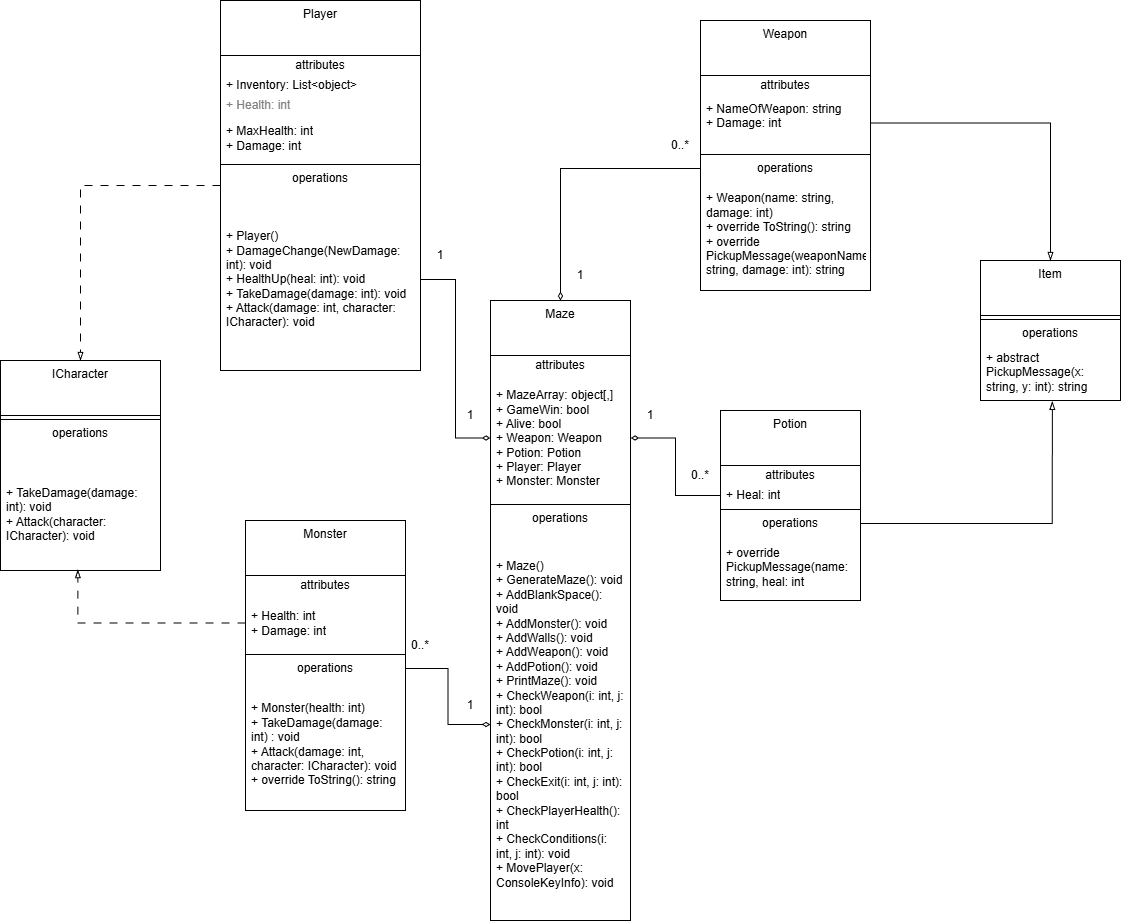

The diagram above was exported from draw.io. Its source (the exported page's mxGraphModel, read from the mxfile embedded in the PNG):
<mxGraphModel dx="1140" dy="734" grid="1" gridSize="10" guides="1" tooltips="1" connect="1" arrows="1" fold="1" page="1" pageScale="1" pageWidth="850" pageHeight="1100" math="0" shadow="0">
  <root>
    <mxCell id="0" />
    <mxCell id="1" parent="0" />
    <mxCell id="MJe03egP_dwSi2s-P8ES-57" edge="1" parent="1" source="MJe03egP_dwSi2s-P8ES-1" style="edgeStyle=orthogonalEdgeStyle;rounded=0;orthogonalLoop=1;jettySize=auto;html=1;entryX=0.5;entryY=0;entryDx=0;entryDy=0;endArrow=blockThin;endFill=0;dashed=1;dashPattern=8 8;" target="MJe03egP_dwSi2s-P8ES-25">
      <mxGeometry relative="1" as="geometry" />
    </mxCell>
    <mxCell id="MJe03egP_dwSi2s-P8ES-1" parent="1" style="swimlane;fontStyle=0;align=center;verticalAlign=top;childLayout=stackLayout;horizontal=1;startSize=55;horizontalStack=0;resizeParent=1;resizeParentMax=0;resizeLast=0;collapsible=0;marginBottom=0;html=1;whiteSpace=wrap;" value="Player" vertex="1">
      <mxGeometry height="370" width="200" x="240" y="120" as="geometry" />
    </mxCell>
    <mxCell id="MJe03egP_dwSi2s-P8ES-2" parent="MJe03egP_dwSi2s-P8ES-1" style="text;html=1;strokeColor=none;fillColor=none;align=center;verticalAlign=middle;spacingLeft=4;spacingRight=4;overflow=hidden;rotatable=0;points=[[0,0.5],[1,0.5]];portConstraint=eastwest;whiteSpace=wrap;" value="attributes" vertex="1">
      <mxGeometry height="20" width="200" y="55" as="geometry" />
    </mxCell>
    <mxCell id="MJe03egP_dwSi2s-P8ES-3" parent="MJe03egP_dwSi2s-P8ES-1" style="text;html=1;strokeColor=none;fillColor=none;align=left;verticalAlign=middle;spacingLeft=4;spacingRight=4;overflow=hidden;rotatable=0;points=[[0,0.5],[1,0.5]];portConstraint=eastwest;whiteSpace=wrap;" value="+ Inventory: List&amp;lt;object&amp;gt;" vertex="1">
      <mxGeometry height="20" width="200" y="75" as="geometry" />
    </mxCell>
    <mxCell id="MJe03egP_dwSi2s-P8ES-4" parent="MJe03egP_dwSi2s-P8ES-1" style="text;html=1;strokeColor=none;fillColor=none;align=left;verticalAlign=middle;spacingLeft=4;spacingRight=4;overflow=hidden;rotatable=0;points=[[0,0.5],[1,0.5]];portConstraint=eastwest;fontColor=#808080;whiteSpace=wrap;" value="+ Health: int" vertex="1">
      <mxGeometry height="20" width="200" y="95" as="geometry" />
    </mxCell>
    <mxCell id="MJe03egP_dwSi2s-P8ES-5" parent="MJe03egP_dwSi2s-P8ES-1" style="text;html=1;strokeColor=none;fillColor=none;align=left;verticalAlign=middle;spacingLeft=4;spacingRight=4;overflow=hidden;rotatable=0;points=[[0,0.5],[1,0.5]];portConstraint=eastwest;whiteSpace=wrap;" value="+ MaxHealth: int&lt;div&gt;+ Damage: int&lt;/div&gt;" vertex="1">
      <mxGeometry height="45" width="200" y="115" as="geometry" />
    </mxCell>
    <mxCell id="MJe03egP_dwSi2s-P8ES-6" parent="MJe03egP_dwSi2s-P8ES-1" style="line;strokeWidth=1;fillColor=none;align=left;verticalAlign=middle;spacingTop=-1;spacingLeft=3;spacingRight=3;rotatable=0;labelPosition=right;points=[];portConstraint=eastwest;" value="" vertex="1">
      <mxGeometry height="8" width="200" y="160" as="geometry" />
    </mxCell>
    <mxCell id="MJe03egP_dwSi2s-P8ES-7" parent="MJe03egP_dwSi2s-P8ES-1" style="text;html=1;strokeColor=none;fillColor=none;align=center;verticalAlign=middle;spacingLeft=4;spacingRight=4;overflow=hidden;rotatable=0;points=[[0,0.5],[1,0.5]];portConstraint=eastwest;whiteSpace=wrap;" value="operations" vertex="1">
      <mxGeometry height="20" width="200" y="168" as="geometry" />
    </mxCell>
    <mxCell id="MJe03egP_dwSi2s-P8ES-8" parent="MJe03egP_dwSi2s-P8ES-1" style="text;html=1;strokeColor=none;fillColor=none;align=left;verticalAlign=middle;spacingLeft=4;spacingRight=4;overflow=hidden;rotatable=0;points=[[0,0.5],[1,0.5]];portConstraint=eastwest;whiteSpace=wrap;" value="&lt;div&gt;+ Player()&lt;/div&gt;+ DamageChange(NewDamage: int): void&lt;div&gt;+ HealthUp(heal: int): void&lt;/div&gt;&lt;div&gt;+ TakeDamage(damage: int): void&lt;/div&gt;&lt;div&gt;+ Attack(damage: int, character: ICharacter): void&lt;/div&gt;" vertex="1">
      <mxGeometry height="182" width="200" y="188" as="geometry" />
    </mxCell>
    <mxCell id="MJe03egP_dwSi2s-P8ES-9" parent="1" style="swimlane;fontStyle=0;align=center;verticalAlign=top;childLayout=stackLayout;horizontal=1;startSize=55;horizontalStack=0;resizeParent=1;resizeParentMax=0;resizeLast=0;collapsible=0;marginBottom=0;html=1;whiteSpace=wrap;" value="Monster" vertex="1">
      <mxGeometry height="290" width="160" x="265" y="640" as="geometry" />
    </mxCell>
    <mxCell id="MJe03egP_dwSi2s-P8ES-10" parent="MJe03egP_dwSi2s-P8ES-9" style="text;html=1;strokeColor=none;fillColor=none;align=center;verticalAlign=middle;spacingLeft=4;spacingRight=4;overflow=hidden;rotatable=0;points=[[0,0.5],[1,0.5]];portConstraint=eastwest;whiteSpace=wrap;" value="attributes" vertex="1">
      <mxGeometry height="20" width="160" y="55" as="geometry" />
    </mxCell>
    <mxCell id="MJe03egP_dwSi2s-P8ES-11" parent="MJe03egP_dwSi2s-P8ES-9" style="text;html=1;strokeColor=none;fillColor=none;align=left;verticalAlign=middle;spacingLeft=4;spacingRight=4;overflow=hidden;rotatable=0;points=[[0,0.5],[1,0.5]];portConstraint=eastwest;whiteSpace=wrap;" value="+ Health: int&lt;div&gt;+ Damage: int&lt;/div&gt;" vertex="1">
      <mxGeometry height="55" width="160" y="75" as="geometry" />
    </mxCell>
    <mxCell id="MJe03egP_dwSi2s-P8ES-14" parent="MJe03egP_dwSi2s-P8ES-9" style="line;strokeWidth=1;fillColor=none;align=left;verticalAlign=middle;spacingTop=-1;spacingLeft=3;spacingRight=3;rotatable=0;labelPosition=right;points=[];portConstraint=eastwest;" value="" vertex="1">
      <mxGeometry height="8" width="160" y="130" as="geometry" />
    </mxCell>
    <mxCell id="MJe03egP_dwSi2s-P8ES-15" parent="MJe03egP_dwSi2s-P8ES-9" style="text;html=1;strokeColor=none;fillColor=none;align=center;verticalAlign=middle;spacingLeft=4;spacingRight=4;overflow=hidden;rotatable=0;points=[[0,0.5],[1,0.5]];portConstraint=eastwest;whiteSpace=wrap;" value="operations" vertex="1">
      <mxGeometry height="20" width="160" y="138" as="geometry" />
    </mxCell>
    <mxCell id="MJe03egP_dwSi2s-P8ES-16" parent="MJe03egP_dwSi2s-P8ES-9" style="text;html=1;strokeColor=none;fillColor=none;align=left;verticalAlign=middle;spacingLeft=4;spacingRight=4;overflow=hidden;rotatable=0;points=[[0,0.5],[1,0.5]];portConstraint=eastwest;whiteSpace=wrap;" value="&lt;div&gt;+ Monster(health: int)&lt;/div&gt;+ TakeDamage(damage: int) : void&lt;div&gt;+ Attack(damage: int, character: ICharacter): void&lt;/div&gt;&lt;div&gt;+ override ToString(): string&lt;/div&gt;" vertex="1">
      <mxGeometry height="132" width="160" y="158" as="geometry" />
    </mxCell>
    <mxCell id="MJe03egP_dwSi2s-P8ES-17" parent="1" style="swimlane;fontStyle=0;align=center;verticalAlign=top;childLayout=stackLayout;horizontal=1;startSize=55;horizontalStack=0;resizeParent=1;resizeParentMax=0;resizeLast=0;collapsible=0;marginBottom=0;html=1;whiteSpace=wrap;" value="Maze" vertex="1">
      <mxGeometry height="620" width="140" x="510" y="420" as="geometry" />
    </mxCell>
    <mxCell id="MJe03egP_dwSi2s-P8ES-18" parent="MJe03egP_dwSi2s-P8ES-17" style="text;html=1;strokeColor=none;fillColor=none;align=center;verticalAlign=middle;spacingLeft=4;spacingRight=4;overflow=hidden;rotatable=0;points=[[0,0.5],[1,0.5]];portConstraint=eastwest;whiteSpace=wrap;" value="attributes" vertex="1">
      <mxGeometry height="20" width="140" y="55" as="geometry" />
    </mxCell>
    <mxCell id="MJe03egP_dwSi2s-P8ES-19" parent="MJe03egP_dwSi2s-P8ES-17" style="text;html=1;strokeColor=none;fillColor=none;align=left;verticalAlign=middle;spacingLeft=4;spacingRight=4;overflow=hidden;rotatable=0;points=[[0,0.5],[1,0.5]];portConstraint=eastwest;whiteSpace=wrap;" value="+ MazeArray: object[,]&lt;div&gt;+ GameWin: bool&lt;/div&gt;&lt;div&gt;+ Alive: bool&lt;/div&gt;&lt;div&gt;+ Weapon: Weapon&lt;/div&gt;&lt;div&gt;+ Potion: Potion&lt;/div&gt;&lt;div&gt;+ Player: Player&lt;/div&gt;&lt;div&gt;+ Monster: Monster&lt;/div&gt;" vertex="1">
      <mxGeometry height="125" width="140" y="75" as="geometry" />
    </mxCell>
    <mxCell id="MJe03egP_dwSi2s-P8ES-22" parent="MJe03egP_dwSi2s-P8ES-17" style="line;strokeWidth=1;fillColor=none;align=left;verticalAlign=middle;spacingTop=-1;spacingLeft=3;spacingRight=3;rotatable=0;labelPosition=right;points=[];portConstraint=eastwest;" value="" vertex="1">
      <mxGeometry height="8" width="140" y="200" as="geometry" />
    </mxCell>
    <mxCell id="MJe03egP_dwSi2s-P8ES-23" parent="MJe03egP_dwSi2s-P8ES-17" style="text;html=1;strokeColor=none;fillColor=none;align=center;verticalAlign=middle;spacingLeft=4;spacingRight=4;overflow=hidden;rotatable=0;points=[[0,0.5],[1,0.5]];portConstraint=eastwest;whiteSpace=wrap;" value="operations" vertex="1">
      <mxGeometry height="20" width="140" y="208" as="geometry" />
    </mxCell>
    <mxCell id="MJe03egP_dwSi2s-P8ES-24" parent="MJe03egP_dwSi2s-P8ES-17" style="text;html=1;strokeColor=none;fillColor=none;align=left;verticalAlign=middle;spacingLeft=4;spacingRight=4;overflow=hidden;rotatable=0;points=[[0,0.5],[1,0.5]];portConstraint=eastwest;whiteSpace=wrap;" value="&lt;div&gt;+ Maze()&lt;/div&gt;+ GenerateMaze(): void&lt;div&gt;+ AddBlankSpace(): void&lt;/div&gt;&lt;div&gt;+ AddMonster(): void&lt;/div&gt;&lt;div&gt;+ AddWalls(): void&lt;/div&gt;&lt;div&gt;+ AddWeapon(): void&lt;/div&gt;&lt;div&gt;+ AddPotion(): void&lt;/div&gt;&lt;div&gt;+ PrintMaze(): void&lt;/div&gt;&lt;div&gt;+ CheckWeapon(i: int, j: int): bool&lt;/div&gt;&lt;div&gt;+ CheckMonster(i: int, j: int): bool&lt;/div&gt;&lt;div&gt;+ CheckPotion(i: int, j: int): bool&lt;/div&gt;&lt;div&gt;+ CheckExit(i: int, j: int): bool&lt;/div&gt;&lt;div&gt;+ CheckPlayerHealth(): int&lt;/div&gt;&lt;div&gt;+ CheckConditions(i: int, j: int): void&lt;/div&gt;&lt;div&gt;+ MovePlayer(x: ConsoleKeyInfo): void&lt;/div&gt;" vertex="1">
      <mxGeometry height="392" width="140" y="228" as="geometry" />
    </mxCell>
    <mxCell id="MJe03egP_dwSi2s-P8ES-25" parent="1" style="swimlane;fontStyle=0;align=center;verticalAlign=top;childLayout=stackLayout;horizontal=1;startSize=55;horizontalStack=0;resizeParent=1;resizeParentMax=0;resizeLast=0;collapsible=0;marginBottom=0;html=1;whiteSpace=wrap;" value="ICharacter" vertex="1">
      <mxGeometry height="210" width="160" x="20" y="480" as="geometry" />
    </mxCell>
    <mxCell id="MJe03egP_dwSi2s-P8ES-30" parent="MJe03egP_dwSi2s-P8ES-25" style="line;strokeWidth=1;fillColor=none;align=left;verticalAlign=middle;spacingTop=-1;spacingLeft=3;spacingRight=3;rotatable=0;labelPosition=right;points=[];portConstraint=eastwest;" value="" vertex="1">
      <mxGeometry height="8" width="160" y="55" as="geometry" />
    </mxCell>
    <mxCell id="MJe03egP_dwSi2s-P8ES-31" parent="MJe03egP_dwSi2s-P8ES-25" style="text;html=1;strokeColor=none;fillColor=none;align=center;verticalAlign=middle;spacingLeft=4;spacingRight=4;overflow=hidden;rotatable=0;points=[[0,0.5],[1,0.5]];portConstraint=eastwest;whiteSpace=wrap;" value="operations" vertex="1">
      <mxGeometry height="20" width="160" y="63" as="geometry" />
    </mxCell>
    <mxCell id="MJe03egP_dwSi2s-P8ES-32" parent="MJe03egP_dwSi2s-P8ES-25" style="text;html=1;strokeColor=none;fillColor=none;align=left;verticalAlign=middle;spacingLeft=4;spacingRight=4;overflow=hidden;rotatable=0;points=[[0,0.5],[1,0.5]];portConstraint=eastwest;whiteSpace=wrap;" value="&lt;div&gt;&lt;br&gt;&lt;/div&gt;+ TakeDamage(damage: int): void&lt;div&gt;+ Attack(character: ICharacter): void&lt;/div&gt;" vertex="1">
      <mxGeometry height="127" width="160" y="83" as="geometry" />
    </mxCell>
    <mxCell id="MJe03egP_dwSi2s-P8ES-33" parent="1" style="swimlane;fontStyle=0;align=center;verticalAlign=top;childLayout=stackLayout;horizontal=1;startSize=55;horizontalStack=0;resizeParent=1;resizeParentMax=0;resizeLast=0;collapsible=0;marginBottom=0;html=1;whiteSpace=wrap;" value="Weapon" vertex="1">
      <mxGeometry height="270" width="170" x="720" y="140" as="geometry" />
    </mxCell>
    <mxCell id="MJe03egP_dwSi2s-P8ES-34" parent="MJe03egP_dwSi2s-P8ES-33" style="text;html=1;strokeColor=none;fillColor=none;align=center;verticalAlign=middle;spacingLeft=4;spacingRight=4;overflow=hidden;rotatable=0;points=[[0,0.5],[1,0.5]];portConstraint=eastwest;whiteSpace=wrap;" value="attributes" vertex="1">
      <mxGeometry height="20" width="170" y="55" as="geometry" />
    </mxCell>
    <mxCell id="MJe03egP_dwSi2s-P8ES-35" parent="MJe03egP_dwSi2s-P8ES-33" style="text;html=1;strokeColor=none;fillColor=none;align=left;verticalAlign=middle;spacingLeft=4;spacingRight=4;overflow=hidden;rotatable=0;points=[[0,0.5],[1,0.5]];portConstraint=eastwest;whiteSpace=wrap;" value="+ NameOfWeapon: string&lt;div&gt;+ Damage: int&lt;/div&gt;&lt;div&gt;&lt;br&gt;&lt;/div&gt;" vertex="1">
      <mxGeometry height="55" width="170" y="75" as="geometry" />
    </mxCell>
    <mxCell id="MJe03egP_dwSi2s-P8ES-38" parent="MJe03egP_dwSi2s-P8ES-33" style="line;strokeWidth=1;fillColor=none;align=left;verticalAlign=middle;spacingTop=-1;spacingLeft=3;spacingRight=3;rotatable=0;labelPosition=right;points=[];portConstraint=eastwest;" value="" vertex="1">
      <mxGeometry height="8" width="170" y="130" as="geometry" />
    </mxCell>
    <mxCell id="MJe03egP_dwSi2s-P8ES-39" parent="MJe03egP_dwSi2s-P8ES-33" style="text;html=1;strokeColor=none;fillColor=none;align=center;verticalAlign=middle;spacingLeft=4;spacingRight=4;overflow=hidden;rotatable=0;points=[[0,0.5],[1,0.5]];portConstraint=eastwest;whiteSpace=wrap;" value="operations" vertex="1">
      <mxGeometry height="20" width="170" y="138" as="geometry" />
    </mxCell>
    <mxCell id="MJe03egP_dwSi2s-P8ES-40" parent="MJe03egP_dwSi2s-P8ES-33" style="text;html=1;strokeColor=none;fillColor=none;align=left;verticalAlign=middle;spacingLeft=4;spacingRight=4;overflow=hidden;rotatable=0;points=[[0,0.5],[1,0.5]];portConstraint=eastwest;whiteSpace=wrap;" value="&lt;div&gt;+ Weapon(name: string, damage: int)&lt;/div&gt;+ override ToString(): string&lt;div&gt;+ override PickupMessage(weaponName: string, damage: int): string&lt;/div&gt;" vertex="1">
      <mxGeometry height="112" width="170" y="158" as="geometry" />
    </mxCell>
    <mxCell id="MJe03egP_dwSi2s-P8ES-41" parent="1" style="swimlane;fontStyle=0;align=center;verticalAlign=top;childLayout=stackLayout;horizontal=1;startSize=55;horizontalStack=0;resizeParent=1;resizeParentMax=0;resizeLast=0;collapsible=0;marginBottom=0;html=1;whiteSpace=wrap;" value="Potion" vertex="1">
      <mxGeometry height="190" width="140" x="740" y="530" as="geometry" />
    </mxCell>
    <mxCell id="MJe03egP_dwSi2s-P8ES-42" parent="MJe03egP_dwSi2s-P8ES-41" style="text;html=1;strokeColor=none;fillColor=none;align=center;verticalAlign=middle;spacingLeft=4;spacingRight=4;overflow=hidden;rotatable=0;points=[[0,0.5],[1,0.5]];portConstraint=eastwest;whiteSpace=wrap;" value="attributes" vertex="1">
      <mxGeometry height="20" width="140" y="55" as="geometry" />
    </mxCell>
    <mxCell id="MJe03egP_dwSi2s-P8ES-43" parent="MJe03egP_dwSi2s-P8ES-41" style="text;html=1;strokeColor=none;fillColor=none;align=left;verticalAlign=middle;spacingLeft=4;spacingRight=4;overflow=hidden;rotatable=0;points=[[0,0.5],[1,0.5]];portConstraint=eastwest;whiteSpace=wrap;" value="+ Heal: int" vertex="1">
      <mxGeometry height="20" width="140" y="75" as="geometry" />
    </mxCell>
    <mxCell id="MJe03egP_dwSi2s-P8ES-46" parent="MJe03egP_dwSi2s-P8ES-41" style="line;strokeWidth=1;fillColor=none;align=left;verticalAlign=middle;spacingTop=-1;spacingLeft=3;spacingRight=3;rotatable=0;labelPosition=right;points=[];portConstraint=eastwest;" value="" vertex="1">
      <mxGeometry height="8" width="140" y="95" as="geometry" />
    </mxCell>
    <mxCell id="MJe03egP_dwSi2s-P8ES-47" parent="MJe03egP_dwSi2s-P8ES-41" style="text;html=1;strokeColor=none;fillColor=none;align=center;verticalAlign=middle;spacingLeft=4;spacingRight=4;overflow=hidden;rotatable=0;points=[[0,0.5],[1,0.5]];portConstraint=eastwest;whiteSpace=wrap;" value="operations" vertex="1">
      <mxGeometry height="20" width="140" y="103" as="geometry" />
    </mxCell>
    <mxCell id="MJe03egP_dwSi2s-P8ES-48" parent="MJe03egP_dwSi2s-P8ES-41" style="text;html=1;strokeColor=none;fillColor=none;align=left;verticalAlign=middle;spacingLeft=4;spacingRight=4;overflow=hidden;rotatable=0;points=[[0,0.5],[1,0.5]];portConstraint=eastwest;whiteSpace=wrap;" value="+ override PickupMessage(name: string, heal: int" vertex="1">
      <mxGeometry height="67" width="140" y="123" as="geometry" />
    </mxCell>
    <mxCell id="MJe03egP_dwSi2s-P8ES-49" parent="1" style="swimlane;fontStyle=0;align=center;verticalAlign=top;childLayout=stackLayout;horizontal=1;startSize=55;horizontalStack=0;resizeParent=1;resizeParentMax=0;resizeLast=0;collapsible=0;marginBottom=0;html=1;whiteSpace=wrap;" value="Item" vertex="1">
      <mxGeometry height="140" width="140" x="1000" y="380" as="geometry" />
    </mxCell>
    <mxCell id="MJe03egP_dwSi2s-P8ES-54" parent="MJe03egP_dwSi2s-P8ES-49" style="line;strokeWidth=1;fillColor=none;align=left;verticalAlign=middle;spacingTop=-1;spacingLeft=3;spacingRight=3;rotatable=0;labelPosition=right;points=[];portConstraint=eastwest;" value="" vertex="1">
      <mxGeometry height="8" width="140" y="55" as="geometry" />
    </mxCell>
    <mxCell id="MJe03egP_dwSi2s-P8ES-55" parent="MJe03egP_dwSi2s-P8ES-49" style="text;html=1;strokeColor=none;fillColor=none;align=center;verticalAlign=middle;spacingLeft=4;spacingRight=4;overflow=hidden;rotatable=0;points=[[0,0.5],[1,0.5]];portConstraint=eastwest;whiteSpace=wrap;" value="operations" vertex="1">
      <mxGeometry height="20" width="140" y="63" as="geometry" />
    </mxCell>
    <mxCell id="MJe03egP_dwSi2s-P8ES-56" parent="MJe03egP_dwSi2s-P8ES-49" style="text;html=1;strokeColor=none;fillColor=none;align=left;verticalAlign=middle;spacingLeft=4;spacingRight=4;overflow=hidden;rotatable=0;points=[[0,0.5],[1,0.5]];portConstraint=eastwest;whiteSpace=wrap;" value="+ abstract PickupMessage(x: string, y: int): string" vertex="1">
      <mxGeometry height="57" width="140" y="83" as="geometry" />
    </mxCell>
    <mxCell id="MJe03egP_dwSi2s-P8ES-59" edge="1" parent="1" source="MJe03egP_dwSi2s-P8ES-11" style="edgeStyle=orthogonalEdgeStyle;rounded=0;orthogonalLoop=1;jettySize=auto;html=1;entryX=0.484;entryY=0.993;entryDx=0;entryDy=0;entryPerimeter=0;endArrow=blockThin;endFill=0;dashed=1;dashPattern=8 8;" target="MJe03egP_dwSi2s-P8ES-32">
      <mxGeometry relative="1" as="geometry" />
    </mxCell>
    <mxCell id="MJe03egP_dwSi2s-P8ES-60" edge="1" parent="1" source="MJe03egP_dwSi2s-P8ES-35" style="edgeStyle=orthogonalEdgeStyle;rounded=0;orthogonalLoop=1;jettySize=auto;html=1;entryX=0.5;entryY=0;entryDx=0;entryDy=0;endArrow=blockThin;endFill=0;" target="MJe03egP_dwSi2s-P8ES-49">
      <mxGeometry relative="1" as="geometry" />
    </mxCell>
    <mxCell id="MJe03egP_dwSi2s-P8ES-61" edge="1" parent="1" source="MJe03egP_dwSi2s-P8ES-47" style="edgeStyle=orthogonalEdgeStyle;rounded=0;orthogonalLoop=1;jettySize=auto;html=1;entryX=0.513;entryY=1.015;entryDx=0;entryDy=0;entryPerimeter=0;endArrow=blockThin;endFill=0;" target="MJe03egP_dwSi2s-P8ES-56">
      <mxGeometry relative="1" as="geometry" />
    </mxCell>
    <mxCell id="MJe03egP_dwSi2s-P8ES-63" edge="1" parent="1" source="MJe03egP_dwSi2s-P8ES-8" style="edgeStyle=orthogonalEdgeStyle;rounded=0;orthogonalLoop=1;jettySize=auto;html=1;entryX=0;entryY=0.5;entryDx=0;entryDy=0;endArrow=diamondThin;endFill=0;" target="MJe03egP_dwSi2s-P8ES-19">
      <mxGeometry relative="1" as="geometry" />
    </mxCell>
    <mxCell id="MJe03egP_dwSi2s-P8ES-64" edge="1" parent="1" source="MJe03egP_dwSi2s-P8ES-39" style="edgeStyle=orthogonalEdgeStyle;rounded=0;orthogonalLoop=1;jettySize=auto;html=1;entryX=0.5;entryY=0;entryDx=0;entryDy=0;endArrow=diamondThin;endFill=0;" target="MJe03egP_dwSi2s-P8ES-17">
      <mxGeometry relative="1" as="geometry" />
    </mxCell>
    <mxCell id="MJe03egP_dwSi2s-P8ES-65" edge="1" parent="1" source="MJe03egP_dwSi2s-P8ES-43" style="edgeStyle=orthogonalEdgeStyle;rounded=0;orthogonalLoop=1;jettySize=auto;html=1;entryX=1;entryY=0.5;entryDx=0;entryDy=0;endArrow=diamondThin;endFill=0;" target="MJe03egP_dwSi2s-P8ES-19">
      <mxGeometry relative="1" as="geometry" />
    </mxCell>
    <mxCell id="MJe03egP_dwSi2s-P8ES-66" edge="1" parent="1" source="MJe03egP_dwSi2s-P8ES-15" style="edgeStyle=orthogonalEdgeStyle;rounded=0;orthogonalLoop=1;jettySize=auto;html=1;entryX=0;entryY=0.5;entryDx=0;entryDy=0;endArrow=diamondThin;endFill=0;" target="MJe03egP_dwSi2s-P8ES-24">
      <mxGeometry relative="1" as="geometry" />
    </mxCell>
    <mxCell id="MJe03egP_dwSi2s-P8ES-67" parent="1" style="text;html=1;whiteSpace=wrap;strokeColor=none;fillColor=none;align=center;verticalAlign=middle;rounded=0;" value="0..*" vertex="1">
      <mxGeometry height="30" width="60" x="690" y="580" as="geometry" />
    </mxCell>
    <mxCell id="MJe03egP_dwSi2s-P8ES-69" parent="1" style="text;html=1;whiteSpace=wrap;strokeColor=none;fillColor=none;align=center;verticalAlign=middle;rounded=0;" value="1" vertex="1">
      <mxGeometry height="30" width="60" x="640" y="520" as="geometry" />
    </mxCell>
    <mxCell id="MJe03egP_dwSi2s-P8ES-70" parent="1" style="text;html=1;whiteSpace=wrap;strokeColor=none;fillColor=none;align=center;verticalAlign=middle;rounded=0;" value="1" vertex="1">
      <mxGeometry height="30" width="60" x="460" y="520" as="geometry" />
    </mxCell>
    <mxCell id="MJe03egP_dwSi2s-P8ES-71" parent="1" style="text;html=1;whiteSpace=wrap;strokeColor=none;fillColor=none;align=center;verticalAlign=middle;rounded=0;" value="1" vertex="1">
      <mxGeometry height="30" width="60" x="570" y="380" as="geometry" />
    </mxCell>
    <mxCell id="MJe03egP_dwSi2s-P8ES-72" parent="1" style="text;html=1;whiteSpace=wrap;strokeColor=none;fillColor=none;align=center;verticalAlign=middle;rounded=0;" value="1" vertex="1">
      <mxGeometry height="30" width="60" x="460" y="810" as="geometry" />
    </mxCell>
    <mxCell id="MJe03egP_dwSi2s-P8ES-73" parent="1" style="text;html=1;whiteSpace=wrap;strokeColor=none;fillColor=none;align=center;verticalAlign=middle;rounded=0;" value="1" vertex="1">
      <mxGeometry height="30" width="60" x="430" y="360" as="geometry" />
    </mxCell>
    <mxCell id="MJe03egP_dwSi2s-P8ES-74" parent="1" style="text;html=1;whiteSpace=wrap;strokeColor=none;fillColor=none;align=center;verticalAlign=middle;rounded=0;" value="0..*" vertex="1">
      <mxGeometry height="30" width="60" x="670" y="250" as="geometry" />
    </mxCell>
    <mxCell id="MJe03egP_dwSi2s-P8ES-75" parent="1" style="text;html=1;whiteSpace=wrap;strokeColor=none;fillColor=none;align=center;verticalAlign=middle;rounded=0;" value="0..*" vertex="1">
      <mxGeometry height="30" width="60" x="410" y="750" as="geometry" />
    </mxCell>
  </root>
</mxGraphModel>